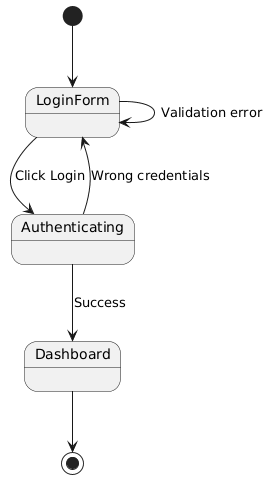

The diagram above was rendered by PlantUML. Its source (embedded in the PNG):
@startuml
[*] --> LoginForm
LoginForm --> LoginForm : Validation error
LoginForm --> Authenticating : Click Login
Authenticating --> LoginForm : Wrong credentials
Authenticating --> Dashboard : Success
Dashboard --> [*]
@enduml